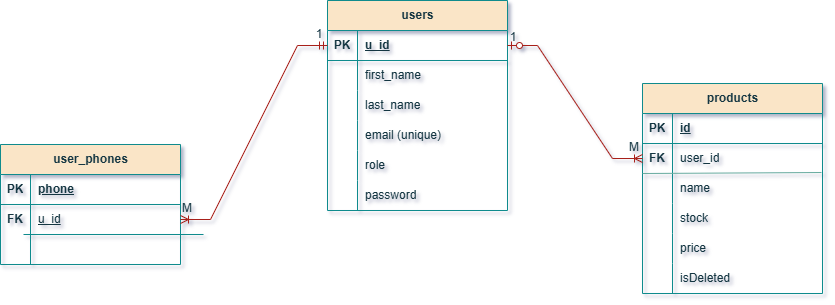

The diagram above was exported from draw.io. Its source (the exported page's mxGraphModel, read from the mxfile embedded in the PNG):
<mxGraphModel dx="786" dy="417" grid="0" gridSize="10" guides="1" tooltips="1" connect="1" arrows="1" fold="1" page="1" pageScale="1" pageWidth="900" pageHeight="1600" background="light-dark(#FFFFFF,#FFF4C3)" math="0" shadow="1" adaptiveColors="none">
  <root>
    <mxCell id="0" />
    <mxCell id="1" parent="0" />
    <mxCell id="YCfmqaFa1WmFrPlcrFHj-1" parent="1" style="shape=table;startSize=30;container=1;collapsible=1;childLayout=tableLayout;fixedRows=1;rowLines=0;fontStyle=1;align=center;resizeLast=1;html=1;rounded=0;labelBackgroundColor=none;fillColor=#FAE5C7;strokeColor=#0F8B8D;fontColor=#143642;" value="users" vertex="1">
      <mxGeometry height="210" width="180" x="360" y="415" as="geometry" />
    </mxCell>
    <mxCell id="YCfmqaFa1WmFrPlcrFHj-2" parent="YCfmqaFa1WmFrPlcrFHj-1" style="shape=tableRow;horizontal=0;startSize=0;swimlaneHead=0;swimlaneBody=0;fillColor=none;collapsible=0;dropTarget=0;points=[[0,0.5],[1,0.5]];portConstraint=eastwest;top=0;left=0;right=0;bottom=1;rounded=0;labelBackgroundColor=none;strokeColor=#0F8B8D;fontColor=#143642;" value="" vertex="1">
      <mxGeometry height="30" width="180" y="30" as="geometry" />
    </mxCell>
    <mxCell id="YCfmqaFa1WmFrPlcrFHj-3" parent="YCfmqaFa1WmFrPlcrFHj-2" style="shape=partialRectangle;connectable=0;fillColor=none;top=0;left=0;bottom=0;right=0;fontStyle=1;overflow=hidden;whiteSpace=wrap;html=1;rounded=0;labelBackgroundColor=none;strokeColor=#0F8B8D;fontColor=#143642;" value="PK" vertex="1">
      <mxGeometry height="30" width="30" as="geometry">
        <mxRectangle height="30" width="30" as="alternateBounds" />
      </mxGeometry>
    </mxCell>
    <mxCell id="YCfmqaFa1WmFrPlcrFHj-4" parent="YCfmqaFa1WmFrPlcrFHj-2" style="shape=partialRectangle;connectable=0;fillColor=none;top=0;left=0;bottom=0;right=0;align=left;spacingLeft=6;fontStyle=5;overflow=hidden;whiteSpace=wrap;html=1;rounded=0;labelBackgroundColor=none;strokeColor=#0F8B8D;fontColor=#143642;" value="u_id" vertex="1">
      <mxGeometry height="30" width="150" x="30" as="geometry">
        <mxRectangle height="30" width="150" as="alternateBounds" />
      </mxGeometry>
    </mxCell>
    <mxCell id="YCfmqaFa1WmFrPlcrFHj-5" parent="YCfmqaFa1WmFrPlcrFHj-1" style="shape=tableRow;horizontal=0;startSize=0;swimlaneHead=0;swimlaneBody=0;fillColor=none;collapsible=0;dropTarget=0;points=[[0,0.5],[1,0.5]];portConstraint=eastwest;top=0;left=0;right=0;bottom=0;rounded=0;labelBackgroundColor=none;strokeColor=#0F8B8D;fontColor=#143642;" value="" vertex="1">
      <mxGeometry height="30" width="180" y="60" as="geometry" />
    </mxCell>
    <mxCell id="YCfmqaFa1WmFrPlcrFHj-6" parent="YCfmqaFa1WmFrPlcrFHj-5" style="shape=partialRectangle;connectable=0;fillColor=none;top=0;left=0;bottom=0;right=0;editable=1;overflow=hidden;whiteSpace=wrap;html=1;rounded=0;labelBackgroundColor=none;strokeColor=#0F8B8D;fontColor=#143642;" value="" vertex="1">
      <mxGeometry height="30" width="30" as="geometry">
        <mxRectangle height="30" width="30" as="alternateBounds" />
      </mxGeometry>
    </mxCell>
    <mxCell id="YCfmqaFa1WmFrPlcrFHj-7" parent="YCfmqaFa1WmFrPlcrFHj-5" style="shape=partialRectangle;connectable=0;fillColor=none;top=0;left=0;bottom=0;right=0;align=left;spacingLeft=6;overflow=hidden;whiteSpace=wrap;html=1;rounded=0;labelBackgroundColor=none;strokeColor=#0F8B8D;fontColor=#143642;" value="first_name" vertex="1">
      <mxGeometry height="30" width="150" x="30" as="geometry">
        <mxRectangle height="30" width="150" as="alternateBounds" />
      </mxGeometry>
    </mxCell>
    <mxCell id="YCfmqaFa1WmFrPlcrFHj-8" parent="YCfmqaFa1WmFrPlcrFHj-1" style="shape=tableRow;horizontal=0;startSize=0;swimlaneHead=0;swimlaneBody=0;fillColor=none;collapsible=0;dropTarget=0;points=[[0,0.5],[1,0.5]];portConstraint=eastwest;top=0;left=0;right=0;bottom=0;rounded=0;labelBackgroundColor=none;strokeColor=#0F8B8D;fontColor=#143642;" value="" vertex="1">
      <mxGeometry height="30" width="180" y="90" as="geometry" />
    </mxCell>
    <mxCell id="YCfmqaFa1WmFrPlcrFHj-9" parent="YCfmqaFa1WmFrPlcrFHj-8" style="shape=partialRectangle;connectable=0;fillColor=none;top=0;left=0;bottom=0;right=0;editable=1;overflow=hidden;whiteSpace=wrap;html=1;rounded=0;labelBackgroundColor=none;strokeColor=#0F8B8D;fontColor=#143642;" value="" vertex="1">
      <mxGeometry height="30" width="30" as="geometry">
        <mxRectangle height="30" width="30" as="alternateBounds" />
      </mxGeometry>
    </mxCell>
    <mxCell id="YCfmqaFa1WmFrPlcrFHj-10" parent="YCfmqaFa1WmFrPlcrFHj-8" style="shape=partialRectangle;connectable=0;fillColor=none;top=0;left=0;bottom=0;right=0;align=left;spacingLeft=6;overflow=hidden;whiteSpace=wrap;html=1;rounded=0;labelBackgroundColor=none;strokeColor=#0F8B8D;fontColor=#143642;" value="last_name" vertex="1">
      <mxGeometry height="30" width="150" x="30" as="geometry">
        <mxRectangle height="30" width="150" as="alternateBounds" />
      </mxGeometry>
    </mxCell>
    <mxCell id="YCfmqaFa1WmFrPlcrFHj-11" parent="YCfmqaFa1WmFrPlcrFHj-1" style="shape=tableRow;horizontal=0;startSize=0;swimlaneHead=0;swimlaneBody=0;fillColor=none;collapsible=0;dropTarget=0;points=[[0,0.5],[1,0.5]];portConstraint=eastwest;top=0;left=0;right=0;bottom=0;rounded=0;labelBackgroundColor=none;strokeColor=#0F8B8D;fontColor=#143642;" value="" vertex="1">
      <mxGeometry height="30" width="180" y="120" as="geometry" />
    </mxCell>
    <mxCell id="YCfmqaFa1WmFrPlcrFHj-12" parent="YCfmqaFa1WmFrPlcrFHj-11" style="shape=partialRectangle;connectable=0;fillColor=none;top=0;left=0;bottom=0;right=0;editable=1;overflow=hidden;whiteSpace=wrap;html=1;rounded=0;labelBackgroundColor=none;strokeColor=#0F8B8D;fontColor=#143642;" value="" vertex="1">
      <mxGeometry height="30" width="30" as="geometry">
        <mxRectangle height="30" width="30" as="alternateBounds" />
      </mxGeometry>
    </mxCell>
    <mxCell id="YCfmqaFa1WmFrPlcrFHj-13" parent="YCfmqaFa1WmFrPlcrFHj-11" style="shape=partialRectangle;connectable=0;fillColor=none;top=0;left=0;bottom=0;right=0;align=left;spacingLeft=6;overflow=hidden;whiteSpace=wrap;html=1;rounded=0;labelBackgroundColor=none;strokeColor=#0F8B8D;fontColor=#143642;" value="email (unique)" vertex="1">
      <mxGeometry height="30" width="150" x="30" as="geometry">
        <mxRectangle height="30" width="150" as="alternateBounds" />
      </mxGeometry>
    </mxCell>
    <mxCell id="YCfmqaFa1WmFrPlcrFHj-14" parent="YCfmqaFa1WmFrPlcrFHj-1" style="shape=tableRow;horizontal=0;startSize=0;swimlaneHead=0;swimlaneBody=0;fillColor=none;collapsible=0;dropTarget=0;points=[[0,0.5],[1,0.5]];portConstraint=eastwest;top=0;left=0;right=0;bottom=0;rounded=0;labelBackgroundColor=none;strokeColor=#0F8B8D;fontColor=#143642;" value="" vertex="1">
      <mxGeometry height="30" width="180" y="150" as="geometry" />
    </mxCell>
    <mxCell id="YCfmqaFa1WmFrPlcrFHj-15" parent="YCfmqaFa1WmFrPlcrFHj-14" style="shape=partialRectangle;connectable=0;fillColor=none;top=0;left=0;bottom=0;right=0;editable=1;overflow=hidden;whiteSpace=wrap;html=1;rounded=0;labelBackgroundColor=none;strokeColor=#0F8B8D;fontColor=#143642;" value="" vertex="1">
      <mxGeometry height="30" width="30" as="geometry">
        <mxRectangle height="30" width="30" as="alternateBounds" />
      </mxGeometry>
    </mxCell>
    <mxCell id="YCfmqaFa1WmFrPlcrFHj-16" parent="YCfmqaFa1WmFrPlcrFHj-14" style="shape=partialRectangle;connectable=0;fillColor=none;top=0;left=0;bottom=0;right=0;align=left;spacingLeft=6;overflow=hidden;whiteSpace=wrap;html=1;rounded=0;labelBackgroundColor=none;strokeColor=#0F8B8D;fontColor=#143642;" value="role" vertex="1">
      <mxGeometry height="30" width="150" x="30" as="geometry">
        <mxRectangle height="30" width="150" as="alternateBounds" />
      </mxGeometry>
    </mxCell>
    <mxCell id="YCfmqaFa1WmFrPlcrFHj-17" parent="YCfmqaFa1WmFrPlcrFHj-1" style="shape=tableRow;horizontal=0;startSize=0;swimlaneHead=0;swimlaneBody=0;fillColor=none;collapsible=0;dropTarget=0;points=[[0,0.5],[1,0.5]];portConstraint=eastwest;top=0;left=0;right=0;bottom=0;rounded=0;labelBackgroundColor=none;strokeColor=#0F8B8D;fontColor=#143642;" value="" vertex="1">
      <mxGeometry height="30" width="180" y="180" as="geometry" />
    </mxCell>
    <mxCell id="YCfmqaFa1WmFrPlcrFHj-18" parent="YCfmqaFa1WmFrPlcrFHj-17" style="shape=partialRectangle;connectable=0;fillColor=none;top=0;left=0;bottom=0;right=0;editable=1;overflow=hidden;whiteSpace=wrap;html=1;rounded=0;labelBackgroundColor=none;strokeColor=#0F8B8D;fontColor=#143642;" value="" vertex="1">
      <mxGeometry height="30" width="30" as="geometry">
        <mxRectangle height="30" width="30" as="alternateBounds" />
      </mxGeometry>
    </mxCell>
    <mxCell id="YCfmqaFa1WmFrPlcrFHj-19" parent="YCfmqaFa1WmFrPlcrFHj-17" style="shape=partialRectangle;connectable=0;fillColor=none;top=0;left=0;bottom=0;right=0;align=left;spacingLeft=6;overflow=hidden;whiteSpace=wrap;html=1;rounded=0;labelBackgroundColor=none;strokeColor=#0F8B8D;fontColor=#143642;" value="password" vertex="1">
      <mxGeometry height="30" width="150" x="30" as="geometry">
        <mxRectangle height="30" width="150" as="alternateBounds" />
      </mxGeometry>
    </mxCell>
    <mxCell id="YCfmqaFa1WmFrPlcrFHj-34" connectable="0" parent="1" style="group;rounded=0;labelBackgroundColor=none;fontColor=#143642;" value="" vertex="1">
      <mxGeometry height="120" width="194" x="56" y="559" as="geometry" />
    </mxCell>
    <mxCell id="YCfmqaFa1WmFrPlcrFHj-20" parent="YCfmqaFa1WmFrPlcrFHj-34" style="shape=table;startSize=30;container=1;collapsible=1;childLayout=tableLayout;fixedRows=1;rowLines=0;fontStyle=1;align=center;resizeLast=1;html=1;rounded=0;labelBackgroundColor=none;fillColor=#FAE5C7;strokeColor=#0F8B8D;fontColor=#143642;" value="user_phones" vertex="1">
      <mxGeometry height="120" width="180" x="-23" as="geometry" />
    </mxCell>
    <mxCell id="YCfmqaFa1WmFrPlcrFHj-21" parent="YCfmqaFa1WmFrPlcrFHj-20" style="shape=tableRow;horizontal=0;startSize=0;swimlaneHead=0;swimlaneBody=0;fillColor=none;collapsible=0;dropTarget=0;points=[[0,0.5],[1,0.5]];portConstraint=eastwest;top=0;left=0;right=0;bottom=1;rounded=0;labelBackgroundColor=none;strokeColor=#0F8B8D;fontColor=#143642;" value="" vertex="1">
      <mxGeometry height="30" width="180" y="30" as="geometry" />
    </mxCell>
    <mxCell id="YCfmqaFa1WmFrPlcrFHj-22" parent="YCfmqaFa1WmFrPlcrFHj-21" style="shape=partialRectangle;connectable=0;fillColor=none;top=0;left=0;bottom=0;right=0;fontStyle=1;overflow=hidden;whiteSpace=wrap;html=1;rounded=0;labelBackgroundColor=none;strokeColor=#0F8B8D;fontColor=#143642;" value="PK" vertex="1">
      <mxGeometry height="30" width="30" as="geometry">
        <mxRectangle height="30" width="30" as="alternateBounds" />
      </mxGeometry>
    </mxCell>
    <mxCell id="YCfmqaFa1WmFrPlcrFHj-23" parent="YCfmqaFa1WmFrPlcrFHj-21" style="shape=partialRectangle;connectable=0;fillColor=none;top=0;left=0;bottom=0;right=0;align=left;spacingLeft=6;fontStyle=5;overflow=hidden;whiteSpace=wrap;html=1;rounded=0;labelBackgroundColor=none;strokeColor=#0F8B8D;fontColor=#143642;" value="phone" vertex="1">
      <mxGeometry height="30" width="150" x="30" as="geometry">
        <mxRectangle height="30" width="150" as="alternateBounds" />
      </mxGeometry>
    </mxCell>
    <mxCell id="YCfmqaFa1WmFrPlcrFHj-24" parent="YCfmqaFa1WmFrPlcrFHj-20" style="shape=tableRow;horizontal=0;startSize=0;swimlaneHead=0;swimlaneBody=0;fillColor=none;collapsible=0;dropTarget=0;points=[[0,0.5],[1,0.5]];portConstraint=eastwest;top=0;left=0;right=0;bottom=0;rounded=0;labelBackgroundColor=none;strokeColor=#0F8B8D;fontColor=#143642;" value="" vertex="1">
      <mxGeometry height="30" width="180" y="60" as="geometry" />
    </mxCell>
    <mxCell id="YCfmqaFa1WmFrPlcrFHj-25" parent="YCfmqaFa1WmFrPlcrFHj-24" style="shape=partialRectangle;connectable=0;fillColor=none;top=0;left=0;bottom=0;right=0;editable=1;overflow=hidden;whiteSpace=wrap;html=1;rounded=0;labelBackgroundColor=none;strokeColor=#0F8B8D;fontColor=#143642;" value="&lt;b&gt;FK&lt;/b&gt;" vertex="1">
      <mxGeometry height="30" width="30" as="geometry">
        <mxRectangle height="30" width="30" as="alternateBounds" />
      </mxGeometry>
    </mxCell>
    <mxCell id="YCfmqaFa1WmFrPlcrFHj-26" parent="YCfmqaFa1WmFrPlcrFHj-24" style="shape=partialRectangle;connectable=0;fillColor=none;top=0;left=0;bottom=0;right=0;align=left;spacingLeft=6;overflow=hidden;whiteSpace=wrap;html=1;rounded=0;labelBackgroundColor=none;strokeColor=#0F8B8D;fontColor=#143642;" value="&lt;u&gt;u_id&lt;/u&gt;" vertex="1">
      <mxGeometry height="30" width="150" x="30" as="geometry">
        <mxRectangle height="30" width="150" as="alternateBounds" />
      </mxGeometry>
    </mxCell>
    <mxCell id="YCfmqaFa1WmFrPlcrFHj-27" parent="YCfmqaFa1WmFrPlcrFHj-20" style="shape=tableRow;horizontal=0;startSize=0;swimlaneHead=0;swimlaneBody=0;fillColor=none;collapsible=0;dropTarget=0;points=[[0,0.5],[1,0.5]];portConstraint=eastwest;top=0;left=0;right=0;bottom=0;rounded=0;labelBackgroundColor=none;strokeColor=#0F8B8D;fontColor=#143642;" value="" vertex="1">
      <mxGeometry height="30" width="180" y="90" as="geometry" />
    </mxCell>
    <mxCell id="YCfmqaFa1WmFrPlcrFHj-28" parent="YCfmqaFa1WmFrPlcrFHj-27" style="shape=partialRectangle;connectable=0;fillColor=none;top=0;left=0;bottom=0;right=0;editable=1;overflow=hidden;whiteSpace=wrap;html=1;rounded=0;labelBackgroundColor=none;strokeColor=#0F8B8D;fontColor=#143642;" value="" vertex="1">
      <mxGeometry height="30" width="30" as="geometry">
        <mxRectangle height="30" width="30" as="alternateBounds" />
      </mxGeometry>
    </mxCell>
    <mxCell id="YCfmqaFa1WmFrPlcrFHj-29" parent="YCfmqaFa1WmFrPlcrFHj-27" style="shape=partialRectangle;connectable=0;fillColor=none;top=0;left=0;bottom=0;right=0;align=left;spacingLeft=6;overflow=hidden;whiteSpace=wrap;html=1;rounded=0;labelBackgroundColor=none;strokeColor=#0F8B8D;fontColor=#143642;" value="" vertex="1">
      <mxGeometry height="30" width="150" x="30" as="geometry">
        <mxRectangle height="30" width="150" as="alternateBounds" />
      </mxGeometry>
    </mxCell>
    <mxCell id="YCfmqaFa1WmFrPlcrFHj-33" parent="YCfmqaFa1WmFrPlcrFHj-34" style="line;strokeWidth=1;rotatable=0;dashed=0;labelPosition=right;align=left;verticalAlign=middle;spacingTop=0;spacingLeft=6;points=[];portConstraint=eastwest;rounded=0;labelBackgroundColor=none;fillColor=#FAE5C7;strokeColor=#0F8B8D;fontColor=#143642;" value="" vertex="1">
      <mxGeometry height="10" width="180" y="85" as="geometry" />
    </mxCell>
    <mxCell id="YCfmqaFa1WmFrPlcrFHj-62" parent="YCfmqaFa1WmFrPlcrFHj-34" style="text;html=1;whiteSpace=wrap;strokeColor=none;fillColor=none;align=center;verticalAlign=middle;rounded=0;labelBackgroundColor=none;fontColor=#143642;" value="M" vertex="1">
      <mxGeometry height="30" width="60" x="134" y="49" as="geometry" />
    </mxCell>
    <mxCell id="YCfmqaFa1WmFrPlcrFHj-35" edge="1" parent="1" source="YCfmqaFa1WmFrPlcrFHj-2" style="edgeStyle=entityRelationEdgeStyle;fontSize=12;html=1;endArrow=ERoneToMany;startArrow=ERmandOne;rounded=0;exitX=0;exitY=0.5;exitDx=0;exitDy=0;entryX=1;entryY=0.5;entryDx=0;entryDy=0;labelBackgroundColor=none;strokeColor=#A8201A;fontColor=default;" target="YCfmqaFa1WmFrPlcrFHj-24" value="">
      <mxGeometry height="100" relative="1" width="100" as="geometry">
        <mxPoint x="360" y="270" as="sourcePoint" />
        <mxPoint x="460" y="170" as="targetPoint" />
      </mxGeometry>
    </mxCell>
    <mxCell id="YCfmqaFa1WmFrPlcrFHj-57" connectable="0" parent="1" style="group;rounded=0;labelBackgroundColor=none;fontColor=#143642;" value="" vertex="1">
      <mxGeometry height="210" width="180" x="675" y="498" as="geometry" />
    </mxCell>
    <mxCell id="YCfmqaFa1WmFrPlcrFHj-36" parent="YCfmqaFa1WmFrPlcrFHj-57" style="shape=table;startSize=30;container=1;collapsible=1;childLayout=tableLayout;fixedRows=1;rowLines=0;fontStyle=1;align=center;resizeLast=1;html=1;rounded=0;labelBackgroundColor=none;fillColor=#FAE5C7;strokeColor=#0F8B8D;fontColor=#143642;" value="products" vertex="1">
      <mxGeometry height="210" width="180" as="geometry" />
    </mxCell>
    <mxCell id="YCfmqaFa1WmFrPlcrFHj-37" parent="YCfmqaFa1WmFrPlcrFHj-36" style="shape=tableRow;horizontal=0;startSize=0;swimlaneHead=0;swimlaneBody=0;fillColor=none;collapsible=0;dropTarget=0;points=[[0,0.5],[1,0.5]];portConstraint=eastwest;top=0;left=0;right=0;bottom=1;rounded=0;labelBackgroundColor=none;strokeColor=#0F8B8D;fontColor=#143642;" value="" vertex="1">
      <mxGeometry height="30" width="180" y="30" as="geometry" />
    </mxCell>
    <mxCell id="YCfmqaFa1WmFrPlcrFHj-38" parent="YCfmqaFa1WmFrPlcrFHj-37" style="shape=partialRectangle;connectable=0;fillColor=none;top=0;left=0;bottom=0;right=0;fontStyle=1;overflow=hidden;whiteSpace=wrap;html=1;rounded=0;labelBackgroundColor=none;strokeColor=#0F8B8D;fontColor=#143642;" value="PK" vertex="1">
      <mxGeometry height="30" width="30" as="geometry">
        <mxRectangle height="30" width="30" as="alternateBounds" />
      </mxGeometry>
    </mxCell>
    <mxCell id="YCfmqaFa1WmFrPlcrFHj-39" parent="YCfmqaFa1WmFrPlcrFHj-37" style="shape=partialRectangle;connectable=0;fillColor=none;top=0;left=0;bottom=0;right=0;align=left;spacingLeft=6;fontStyle=5;overflow=hidden;whiteSpace=wrap;html=1;rounded=0;labelBackgroundColor=none;strokeColor=#0F8B8D;fontColor=#143642;" value="id" vertex="1">
      <mxGeometry height="30" width="150" x="30" as="geometry">
        <mxRectangle height="30" width="150" as="alternateBounds" />
      </mxGeometry>
    </mxCell>
    <mxCell id="YCfmqaFa1WmFrPlcrFHj-52" parent="YCfmqaFa1WmFrPlcrFHj-36" style="shape=tableRow;horizontal=0;startSize=0;swimlaneHead=0;swimlaneBody=0;fillColor=none;collapsible=0;dropTarget=0;points=[[0,0.5],[1,0.5]];portConstraint=eastwest;top=0;left=0;right=0;bottom=0;strokeWidth=3;rounded=0;labelBackgroundColor=none;strokeColor=#0F8B8D;fontColor=#143642;" value="" vertex="1">
      <mxGeometry height="30" width="180" y="60" as="geometry" />
    </mxCell>
    <mxCell id="YCfmqaFa1WmFrPlcrFHj-53" parent="YCfmqaFa1WmFrPlcrFHj-52" style="shape=partialRectangle;connectable=0;fillColor=none;top=0;left=0;bottom=0;right=0;editable=1;overflow=hidden;whiteSpace=wrap;html=1;rounded=0;labelBackgroundColor=none;strokeColor=#0F8B8D;fontColor=#143642;" value="&lt;b&gt;FK&lt;/b&gt;" vertex="1">
      <mxGeometry height="30" width="30" as="geometry">
        <mxRectangle height="30" width="30" as="alternateBounds" />
      </mxGeometry>
    </mxCell>
    <mxCell id="YCfmqaFa1WmFrPlcrFHj-54" parent="YCfmqaFa1WmFrPlcrFHj-52" style="shape=partialRectangle;connectable=0;fillColor=none;top=0;left=0;bottom=0;right=0;align=left;spacingLeft=6;overflow=hidden;whiteSpace=wrap;html=1;rounded=0;labelBackgroundColor=none;strokeColor=#0F8B8D;fontColor=#143642;" value="user_id" vertex="1">
      <mxGeometry height="30" width="150" x="30" as="geometry">
        <mxRectangle height="30" width="150" as="alternateBounds" />
      </mxGeometry>
    </mxCell>
    <mxCell id="YCfmqaFa1WmFrPlcrFHj-40" parent="YCfmqaFa1WmFrPlcrFHj-36" style="shape=tableRow;horizontal=0;startSize=0;swimlaneHead=0;swimlaneBody=0;fillColor=none;collapsible=0;dropTarget=0;points=[[0,0.5],[1,0.5]];portConstraint=eastwest;top=0;left=0;right=0;bottom=0;rounded=0;labelBackgroundColor=none;strokeColor=#0F8B8D;fontColor=#143642;" value="" vertex="1">
      <mxGeometry height="30" width="180" y="90" as="geometry" />
    </mxCell>
    <mxCell id="YCfmqaFa1WmFrPlcrFHj-41" parent="YCfmqaFa1WmFrPlcrFHj-40" style="shape=partialRectangle;connectable=0;fillColor=none;top=0;left=0;bottom=0;right=0;editable=1;overflow=hidden;whiteSpace=wrap;html=1;rounded=0;labelBackgroundColor=none;strokeColor=#0F8B8D;fontColor=#143642;" value="" vertex="1">
      <mxGeometry height="30" width="30" as="geometry">
        <mxRectangle height="30" width="30" as="alternateBounds" />
      </mxGeometry>
    </mxCell>
    <mxCell id="YCfmqaFa1WmFrPlcrFHj-42" parent="YCfmqaFa1WmFrPlcrFHj-40" style="shape=partialRectangle;connectable=0;fillColor=none;top=0;left=0;bottom=0;right=0;align=left;spacingLeft=6;overflow=hidden;whiteSpace=wrap;html=1;rounded=0;labelBackgroundColor=none;strokeColor=#0F8B8D;fontColor=#143642;" value="name" vertex="1">
      <mxGeometry height="30" width="150" x="30" as="geometry">
        <mxRectangle height="30" width="150" as="alternateBounds" />
      </mxGeometry>
    </mxCell>
    <mxCell id="YCfmqaFa1WmFrPlcrFHj-43" parent="YCfmqaFa1WmFrPlcrFHj-36" style="shape=tableRow;horizontal=0;startSize=0;swimlaneHead=0;swimlaneBody=0;fillColor=none;collapsible=0;dropTarget=0;points=[[0,0.5],[1,0.5]];portConstraint=eastwest;top=0;left=0;right=0;bottom=0;rounded=0;labelBackgroundColor=none;strokeColor=#0F8B8D;fontColor=#143642;" value="" vertex="1">
      <mxGeometry height="30" width="180" y="120" as="geometry" />
    </mxCell>
    <mxCell id="YCfmqaFa1WmFrPlcrFHj-44" parent="YCfmqaFa1WmFrPlcrFHj-43" style="shape=partialRectangle;connectable=0;fillColor=none;top=0;left=0;bottom=0;right=0;editable=1;overflow=hidden;whiteSpace=wrap;html=1;rounded=0;labelBackgroundColor=none;strokeColor=#0F8B8D;fontColor=#143642;" value="" vertex="1">
      <mxGeometry height="30" width="30" as="geometry">
        <mxRectangle height="30" width="30" as="alternateBounds" />
      </mxGeometry>
    </mxCell>
    <mxCell id="YCfmqaFa1WmFrPlcrFHj-45" parent="YCfmqaFa1WmFrPlcrFHj-43" style="shape=partialRectangle;connectable=0;fillColor=none;top=0;left=0;bottom=0;right=0;align=left;spacingLeft=6;overflow=hidden;whiteSpace=wrap;html=1;rounded=0;labelBackgroundColor=none;strokeColor=#0F8B8D;fontColor=#143642;" value="stock" vertex="1">
      <mxGeometry height="30" width="150" x="30" as="geometry">
        <mxRectangle height="30" width="150" as="alternateBounds" />
      </mxGeometry>
    </mxCell>
    <mxCell id="YCfmqaFa1WmFrPlcrFHj-46" parent="YCfmqaFa1WmFrPlcrFHj-36" style="shape=tableRow;horizontal=0;startSize=0;swimlaneHead=0;swimlaneBody=0;fillColor=none;collapsible=0;dropTarget=0;points=[[0,0.5],[1,0.5]];portConstraint=eastwest;top=0;left=0;right=0;bottom=0;rounded=0;labelBackgroundColor=none;strokeColor=#0F8B8D;fontColor=#143642;" value="" vertex="1">
      <mxGeometry height="30" width="180" y="150" as="geometry" />
    </mxCell>
    <mxCell id="YCfmqaFa1WmFrPlcrFHj-47" parent="YCfmqaFa1WmFrPlcrFHj-46" style="shape=partialRectangle;connectable=0;fillColor=none;top=0;left=0;bottom=0;right=0;editable=1;overflow=hidden;whiteSpace=wrap;html=1;rounded=0;labelBackgroundColor=none;strokeColor=#0F8B8D;fontColor=#143642;" value="" vertex="1">
      <mxGeometry height="30" width="30" as="geometry">
        <mxRectangle height="30" width="30" as="alternateBounds" />
      </mxGeometry>
    </mxCell>
    <mxCell id="YCfmqaFa1WmFrPlcrFHj-48" parent="YCfmqaFa1WmFrPlcrFHj-46" style="shape=partialRectangle;connectable=0;fillColor=none;top=0;left=0;bottom=0;right=0;align=left;spacingLeft=6;overflow=hidden;whiteSpace=wrap;html=1;rounded=0;labelBackgroundColor=none;strokeColor=#0F8B8D;fontColor=#143642;" value="price" vertex="1">
      <mxGeometry height="30" width="150" x="30" as="geometry">
        <mxRectangle height="30" width="150" as="alternateBounds" />
      </mxGeometry>
    </mxCell>
    <mxCell id="YCfmqaFa1WmFrPlcrFHj-49" parent="YCfmqaFa1WmFrPlcrFHj-36" style="shape=tableRow;horizontal=0;startSize=0;swimlaneHead=0;swimlaneBody=0;fillColor=none;collapsible=0;dropTarget=0;points=[[0,0.5],[1,0.5]];portConstraint=eastwest;top=0;left=0;right=0;bottom=0;rounded=0;labelBackgroundColor=none;strokeColor=#0F8B8D;fontColor=#143642;" value="" vertex="1">
      <mxGeometry height="30" width="180" y="180" as="geometry" />
    </mxCell>
    <mxCell id="YCfmqaFa1WmFrPlcrFHj-50" parent="YCfmqaFa1WmFrPlcrFHj-49" style="shape=partialRectangle;connectable=0;fillColor=none;top=0;left=0;bottom=0;right=0;editable=1;overflow=hidden;whiteSpace=wrap;html=1;rounded=0;labelBackgroundColor=none;strokeColor=#0F8B8D;fontColor=#143642;" value="" vertex="1">
      <mxGeometry height="30" width="30" as="geometry">
        <mxRectangle height="30" width="30" as="alternateBounds" />
      </mxGeometry>
    </mxCell>
    <mxCell id="YCfmqaFa1WmFrPlcrFHj-51" parent="YCfmqaFa1WmFrPlcrFHj-49" style="shape=partialRectangle;connectable=0;fillColor=none;top=0;left=0;bottom=0;right=0;align=left;spacingLeft=6;overflow=hidden;whiteSpace=wrap;html=1;rounded=0;labelBackgroundColor=none;strokeColor=#0F8B8D;fontColor=#143642;" value="isDeleted" vertex="1">
      <mxGeometry height="30" width="150" x="30" as="geometry">
        <mxRectangle height="30" width="150" as="alternateBounds" />
      </mxGeometry>
    </mxCell>
    <mxCell id="YCfmqaFa1WmFrPlcrFHj-56" edge="1" parent="YCfmqaFa1WmFrPlcrFHj-57" style="endArrow=none;html=1;rounded=0;labelBackgroundColor=none;fontColor=default;strokeColor=#67AB9F;" value="">
      <mxGeometry relative="1" as="geometry">
        <mxPoint y="90" as="sourcePoint" />
        <mxPoint x="179" y="89" as="targetPoint" />
      </mxGeometry>
    </mxCell>
    <mxCell id="YCfmqaFa1WmFrPlcrFHj-58" edge="1" parent="1" source="YCfmqaFa1WmFrPlcrFHj-2" style="edgeStyle=entityRelationEdgeStyle;fontSize=12;html=1;endArrow=ERoneToMany;startArrow=ERzeroToOne;rounded=0;exitX=1;exitY=0.5;exitDx=0;exitDy=0;entryX=0;entryY=0.5;entryDx=0;entryDy=0;labelBackgroundColor=none;strokeColor=#A8201A;fontColor=default;" target="YCfmqaFa1WmFrPlcrFHj-52" value="">
      <mxGeometry height="100" relative="1" width="100" as="geometry">
        <mxPoint x="880" y="270" as="sourcePoint" />
        <mxPoint x="980" y="170" as="targetPoint" />
      </mxGeometry>
    </mxCell>
    <mxCell id="YCfmqaFa1WmFrPlcrFHj-59" parent="1" style="text;html=1;whiteSpace=wrap;strokeColor=none;fillColor=none;align=center;verticalAlign=middle;rounded=0;labelBackgroundColor=none;fontColor=#143642;" value="1" vertex="1">
      <mxGeometry height="30" width="60" x="516" y="437" as="geometry" />
    </mxCell>
    <mxCell id="YCfmqaFa1WmFrPlcrFHj-60" parent="1" style="text;html=1;whiteSpace=wrap;strokeColor=none;fillColor=none;align=center;verticalAlign=middle;rounded=0;labelBackgroundColor=none;fontColor=#143642;" value="M" vertex="1">
      <mxGeometry height="30" width="60" x="637" y="547" as="geometry" />
    </mxCell>
    <mxCell id="YCfmqaFa1WmFrPlcrFHj-61" parent="1" style="text;html=1;whiteSpace=wrap;strokeColor=none;fillColor=none;align=center;verticalAlign=middle;rounded=0;labelBackgroundColor=none;fontColor=#143642;" value="1" vertex="1">
      <mxGeometry height="30" width="60" x="322" y="434" as="geometry" />
    </mxCell>
  </root>
</mxGraphModel>